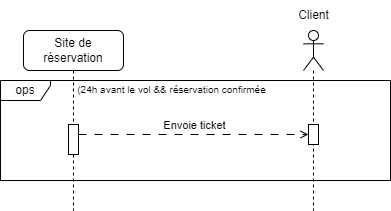

The diagram above was exported from draw.io. Its source (the exported page's mxGraphModel, read from the mxfile embedded in the PNG):
<mxGraphModel dx="1434" dy="780" grid="1" gridSize="10" guides="1" tooltips="1" connect="1" arrows="1" fold="1" page="1" pageScale="1" pageWidth="850" pageHeight="1100" math="0" shadow="0">
  <root>
    <mxCell id="0" />
    <mxCell id="1" parent="0" />
    <mxCell id="f9AI--Q9vsJtRfUHsQVe-1" value="Site de réservation" style="shape=umlLifeline;perimeter=lifelinePerimeter;whiteSpace=wrap;html=1;container=1;dropTarget=0;collapsible=0;recursiveResize=0;outlineConnect=0;portConstraint=eastwest;newEdgeStyle={&quot;curved&quot;:0,&quot;rounded&quot;:0};rounded=1;" vertex="1" parent="1">
      <mxGeometry x="250" y="40" width="100" height="180" as="geometry" />
    </mxCell>
    <mxCell id="f9AI--Q9vsJtRfUHsQVe-3" value="" style="html=1;points=[[0,0,0,0,5],[0,1,0,0,-5],[1,0,0,0,5],[1,1,0,0,-5]];perimeter=orthogonalPerimeter;outlineConnect=0;targetShapes=umlLifeline;portConstraint=eastwest;newEdgeStyle={&quot;curved&quot;:0,&quot;rounded&quot;:0};" vertex="1" parent="f9AI--Q9vsJtRfUHsQVe-1">
      <mxGeometry x="45" y="94" width="10" height="30" as="geometry" />
    </mxCell>
    <mxCell id="f9AI--Q9vsJtRfUHsQVe-2" value="" style="shape=umlLifeline;perimeter=lifelinePerimeter;whiteSpace=wrap;html=1;container=1;dropTarget=0;collapsible=0;recursiveResize=0;outlineConnect=0;portConstraint=eastwest;newEdgeStyle={&quot;curved&quot;:0,&quot;rounded&quot;:0};participant=umlActor;" vertex="1" parent="1">
      <mxGeometry x="530" y="40" width="20" height="180" as="geometry" />
    </mxCell>
    <mxCell id="f9AI--Q9vsJtRfUHsQVe-4" value="" style="html=1;points=[[0,0,0,0,5],[0,1,0,0,-5],[1,0,0,0,5],[1,1,0,0,-5]];perimeter=orthogonalPerimeter;outlineConnect=0;targetShapes=umlLifeline;portConstraint=eastwest;newEdgeStyle={&quot;curved&quot;:0,&quot;rounded&quot;:0};" vertex="1" parent="f9AI--Q9vsJtRfUHsQVe-2">
      <mxGeometry x="5" y="94" width="10" height="20" as="geometry" />
    </mxCell>
    <mxCell id="f9AI--Q9vsJtRfUHsQVe-5" style="edgeStyle=orthogonalEdgeStyle;rounded=0;orthogonalLoop=1;jettySize=auto;html=1;curved=0;dashed=1;dashPattern=8 8;endArrow=open;endFill=0;" edge="1" parent="1" source="f9AI--Q9vsJtRfUHsQVe-3" target="f9AI--Q9vsJtRfUHsQVe-4">
      <mxGeometry relative="1" as="geometry">
        <Array as="points">
          <mxPoint x="420" y="144" />
          <mxPoint x="420" y="144" />
        </Array>
      </mxGeometry>
    </mxCell>
    <mxCell id="f9AI--Q9vsJtRfUHsQVe-6" value="Envoie ticket" style="edgeLabel;html=1;align=center;verticalAlign=middle;resizable=0;points=[];" vertex="1" connectable="0" parent="f9AI--Q9vsJtRfUHsQVe-5">
      <mxGeometry x="-0.0348" y="-1" relative="1" as="geometry">
        <mxPoint x="4" y="-11" as="offset" />
      </mxGeometry>
    </mxCell>
    <mxCell id="f9AI--Q9vsJtRfUHsQVe-7" value="Client" style="text;html=1;align=center;verticalAlign=middle;resizable=0;points=[];autosize=1;strokeColor=none;fillColor=none;" vertex="1" parent="1">
      <mxGeometry x="515" y="10" width="50" height="30" as="geometry" />
    </mxCell>
    <mxCell id="f9AI--Q9vsJtRfUHsQVe-8" value="ops" style="shape=umlFrame;whiteSpace=wrap;html=1;pointerEvents=0;width=50;height=20;" vertex="1" parent="1">
      <mxGeometry x="227" y="90" width="390" height="100" as="geometry" />
    </mxCell>
    <mxCell id="f9AI--Q9vsJtRfUHsQVe-9" value="&lt;font style=&quot;font-size: 10px;&quot;&gt;(24h avant le vol &amp;amp;&amp;amp; réservation confirmée&lt;/font&gt;" style="text;html=1;align=center;verticalAlign=middle;resizable=0;points=[];autosize=1;strokeColor=none;fillColor=none;" vertex="1" parent="1">
      <mxGeometry x="293" y="84" width="210" height="30" as="geometry" />
    </mxCell>
  </root>
</mxGraphModel>